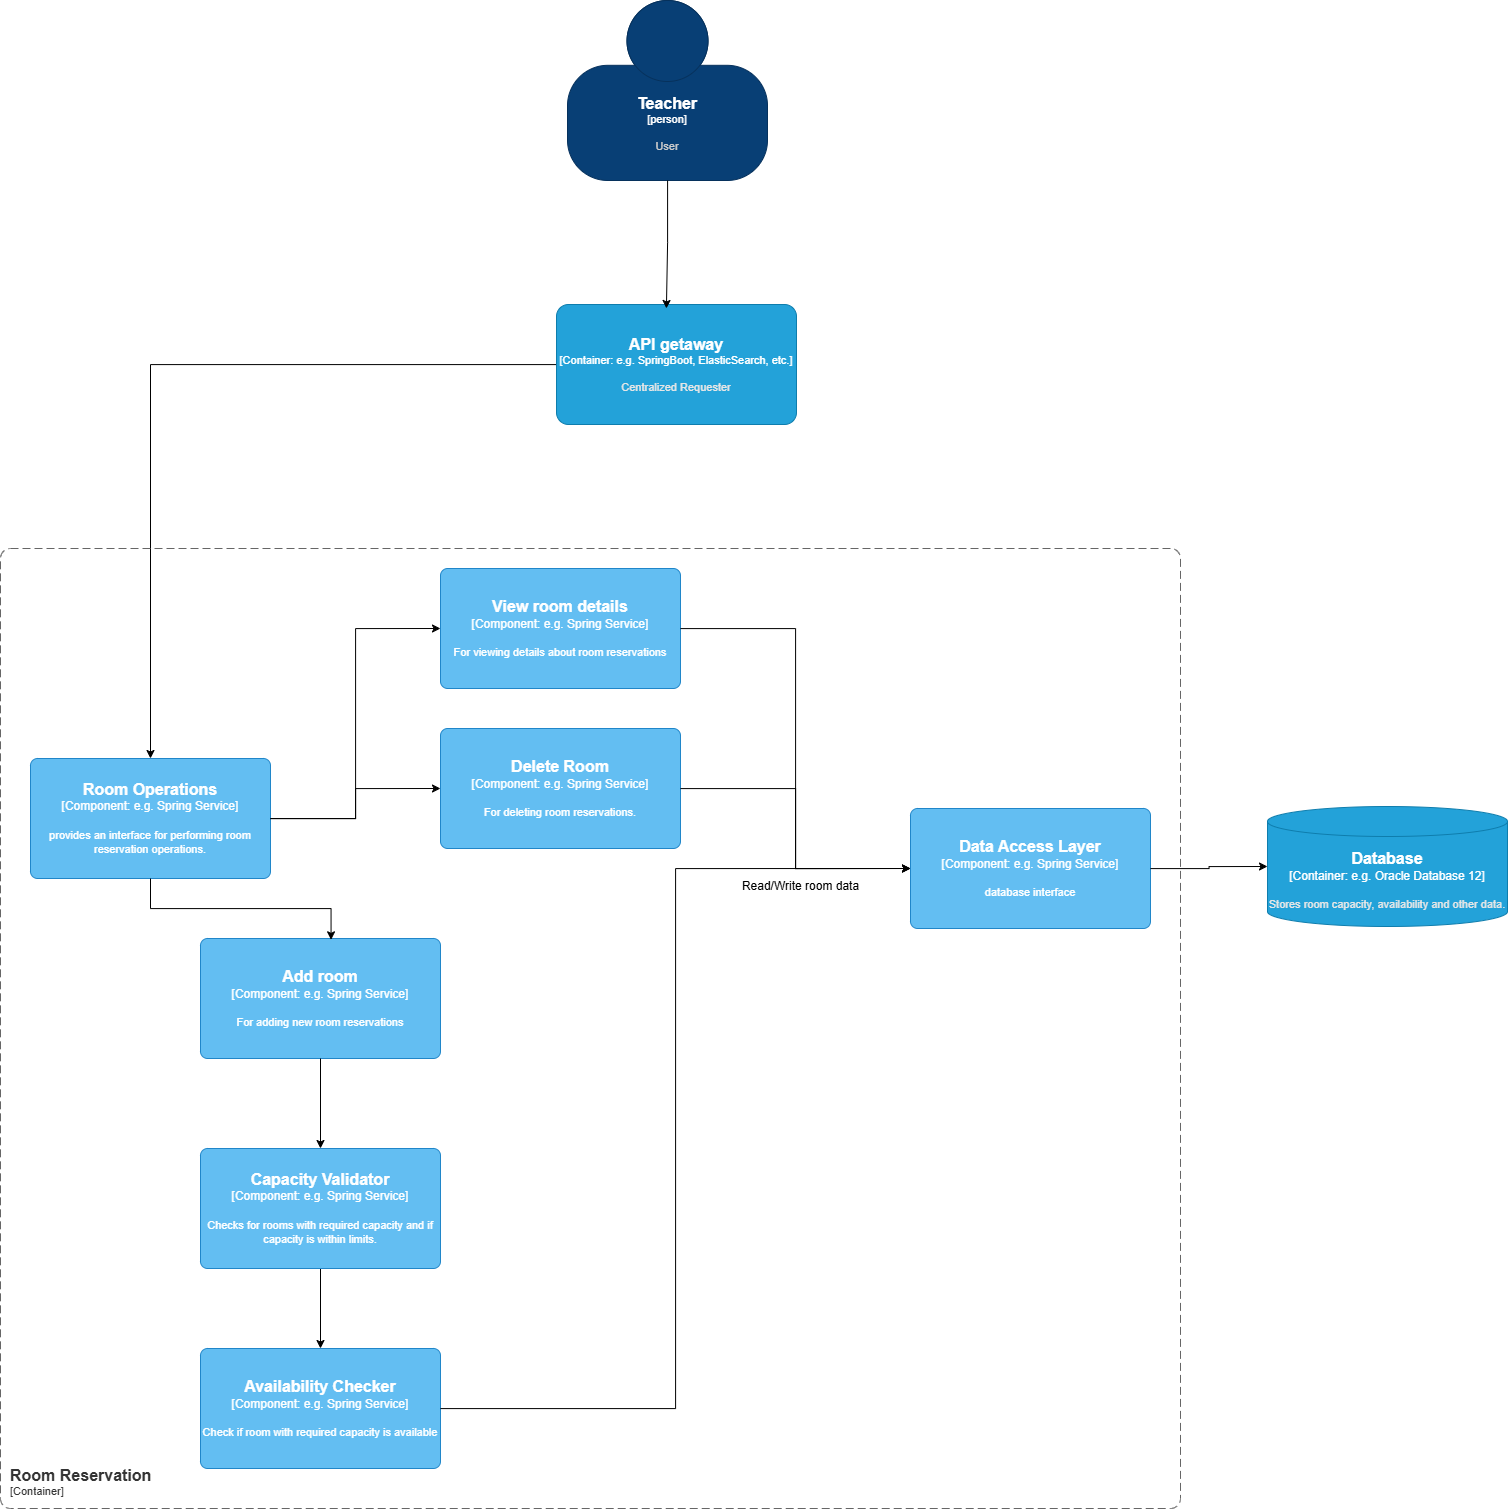

The diagram above was exported from draw.io. Its source (the exported page's mxGraphModel, read from the mxfile embedded in the PNG):
<mxGraphModel dx="1444" dy="1995" grid="0" gridSize="10" guides="1" tooltips="1" connect="1" arrows="1" fold="1" page="1" pageScale="1" pageWidth="850" pageHeight="1100" math="0" shadow="0">
  <root>
    <mxCell id="0" />
    <mxCell id="1" parent="0" />
    <object placeholders="1" c4Name="Teacher" c4Type="person" c4Description="User" label="&lt;font style=&quot;font-size: 16px&quot;&gt;&lt;b&gt;%c4Name%&lt;/b&gt;&lt;/font&gt;&lt;div&gt;[%c4Type%]&lt;/div&gt;&lt;br&gt;&lt;div&gt;&lt;font style=&quot;font-size: 11px&quot;&gt;&lt;font color=&quot;#cccccc&quot;&gt;%c4Description%&lt;/font&gt;&lt;/div&gt;" id="AqxLacrOn7D5cLBLEQKb-1">
      <mxCell style="html=1;fontSize=11;dashed=0;whiteSpace=wrap;fillColor=#083F75;strokeColor=#06315C;fontColor=#ffffff;shape=mxgraph.c4.person2;align=center;metaEdit=1;points=[[0.5,0,0],[1,0.5,0],[1,0.75,0],[0.75,1,0],[0.5,1,0],[0.25,1,0],[0,0.75,0],[0,0.5,0]];resizable=0;" vertex="1" parent="1">
        <mxGeometry x="587" y="-38" width="200" height="180" as="geometry" />
      </mxCell>
    </object>
    <mxCell id="AqxLacrOn7D5cLBLEQKb-7" style="edgeStyle=orthogonalEdgeStyle;rounded=0;orthogonalLoop=1;jettySize=auto;html=1;" edge="1" parent="1" source="AqxLacrOn7D5cLBLEQKb-2" target="AqxLacrOn7D5cLBLEQKb-5">
      <mxGeometry relative="1" as="geometry" />
    </mxCell>
    <object placeholders="1" c4Name="API getaway" c4Type="Container" c4Technology="e.g. SpringBoot, ElasticSearch, etc." c4Description="Centralized Requester" label="&lt;font style=&quot;font-size: 16px&quot;&gt;&lt;b&gt;%c4Name%&lt;/b&gt;&lt;/font&gt;&lt;div&gt;[%c4Type%: %c4Technology%]&lt;/div&gt;&lt;br&gt;&lt;div&gt;&lt;font style=&quot;font-size: 11px&quot;&gt;&lt;font color=&quot;#E6E6E6&quot;&gt;%c4Description%&lt;/font&gt;&lt;/div&gt;" id="AqxLacrOn7D5cLBLEQKb-2">
      <mxCell style="rounded=1;whiteSpace=wrap;html=1;fontSize=11;labelBackgroundColor=none;fillColor=#23A2D9;fontColor=#ffffff;align=center;arcSize=10;strokeColor=#0E7DAD;metaEdit=1;resizable=0;points=[[0.25,0,0],[0.5,0,0],[0.75,0,0],[1,0.25,0],[1,0.5,0],[1,0.75,0],[0.75,1,0],[0.5,1,0],[0.25,1,0],[0,0.75,0],[0,0.5,0],[0,0.25,0]];" vertex="1" parent="1">
        <mxGeometry x="576" y="266" width="240" height="120" as="geometry" />
      </mxCell>
    </object>
    <mxCell id="AqxLacrOn7D5cLBLEQKb-3" style="edgeStyle=orthogonalEdgeStyle;rounded=0;orthogonalLoop=1;jettySize=auto;html=1;entryX=0.458;entryY=0.033;entryDx=0;entryDy=0;entryPerimeter=0;" edge="1" parent="1" source="AqxLacrOn7D5cLBLEQKb-1" target="AqxLacrOn7D5cLBLEQKb-2">
      <mxGeometry relative="1" as="geometry" />
    </mxCell>
    <object placeholders="1" c4Name="Room Operations" c4Type="Component" c4Technology="e.g. Spring Service" c4Description="provides an interface for performing room reservation operations." label="&lt;font style=&quot;font-size: 16px&quot;&gt;&lt;b&gt;%c4Name%&lt;/b&gt;&lt;/font&gt;&lt;div&gt;[%c4Type%: %c4Technology%]&lt;/div&gt;&lt;br&gt;&lt;div&gt;&lt;font style=&quot;font-size: 11px&quot;&gt;%c4Description%&lt;/font&gt;&lt;/div&gt;" id="AqxLacrOn7D5cLBLEQKb-5">
      <mxCell style="rounded=1;whiteSpace=wrap;html=1;labelBackgroundColor=none;fillColor=#63BEF2;fontColor=#ffffff;align=center;arcSize=6;strokeColor=#2086C9;metaEdit=1;resizable=0;points=[[0.25,0,0],[0.5,0,0],[0.75,0,0],[1,0.25,0],[1,0.5,0],[1,0.75,0],[0.75,1,0],[0.5,1,0],[0.25,1,0],[0,0.75,0],[0,0.5,0],[0,0.25,0]];" vertex="1" parent="1">
        <mxGeometry x="50" y="720" width="240" height="120" as="geometry" />
      </mxCell>
    </object>
    <object placeholders="1" c4Name="View room details" c4Type="Component" c4Technology="e.g. Spring Service" c4Description="For viewing details about room reservations" label="&lt;font style=&quot;font-size: 16px&quot;&gt;&lt;b&gt;%c4Name%&lt;/b&gt;&lt;/font&gt;&lt;div&gt;[%c4Type%: %c4Technology%]&lt;/div&gt;&lt;br&gt;&lt;div&gt;&lt;font style=&quot;font-size: 11px&quot;&gt;%c4Description%&lt;/font&gt;&lt;/div&gt;" id="AqxLacrOn7D5cLBLEQKb-6">
      <mxCell style="rounded=1;whiteSpace=wrap;html=1;labelBackgroundColor=none;fillColor=#63BEF2;fontColor=#ffffff;align=center;arcSize=6;strokeColor=#2086C9;metaEdit=1;resizable=0;points=[[0.25,0,0],[0.5,0,0],[0.75,0,0],[1,0.25,0],[1,0.5,0],[1,0.75,0],[0.75,1,0],[0.5,1,0],[0.25,1,0],[0,0.75,0],[0,0.5,0],[0,0.25,0]];" vertex="1" parent="1">
        <mxGeometry x="460" y="530" width="240" height="120" as="geometry" />
      </mxCell>
    </object>
    <mxCell id="AqxLacrOn7D5cLBLEQKb-8" style="edgeStyle=orthogonalEdgeStyle;rounded=0;orthogonalLoop=1;jettySize=auto;html=1;entryX=0;entryY=0.5;entryDx=0;entryDy=0;entryPerimeter=0;" edge="1" parent="1" source="AqxLacrOn7D5cLBLEQKb-5" target="AqxLacrOn7D5cLBLEQKb-6">
      <mxGeometry relative="1" as="geometry" />
    </mxCell>
    <object placeholders="1" c4Name="Delete Room" c4Type="Component" c4Technology="e.g. Spring Service" c4Description="For deleting room reservations." label="&lt;font style=&quot;font-size: 16px&quot;&gt;&lt;b&gt;%c4Name%&lt;/b&gt;&lt;/font&gt;&lt;div&gt;[%c4Type%: %c4Technology%]&lt;/div&gt;&lt;br&gt;&lt;div&gt;&lt;font style=&quot;font-size: 11px&quot;&gt;%c4Description%&lt;/font&gt;&lt;/div&gt;" id="AqxLacrOn7D5cLBLEQKb-9">
      <mxCell style="rounded=1;whiteSpace=wrap;html=1;labelBackgroundColor=none;fillColor=#63BEF2;fontColor=#ffffff;align=center;arcSize=6;strokeColor=#2086C9;metaEdit=1;resizable=0;points=[[0.25,0,0],[0.5,0,0],[0.75,0,0],[1,0.25,0],[1,0.5,0],[1,0.75,0],[0.75,1,0],[0.5,1,0],[0.25,1,0],[0,0.75,0],[0,0.5,0],[0,0.25,0]];" vertex="1" parent="1">
        <mxGeometry x="460" y="690" width="240" height="120" as="geometry" />
      </mxCell>
    </object>
    <object placeholders="1" c4Name="Add room" c4Type="Component" c4Technology="e.g. Spring Service" c4Description="For adding new room reservations" label="&lt;font style=&quot;font-size: 16px&quot;&gt;&lt;b&gt;%c4Name%&lt;/b&gt;&lt;/font&gt;&lt;div&gt;[%c4Type%: %c4Technology%]&lt;/div&gt;&lt;br&gt;&lt;div&gt;&lt;font style=&quot;font-size: 11px&quot;&gt;%c4Description%&lt;/font&gt;&lt;/div&gt;" id="AqxLacrOn7D5cLBLEQKb-10">
      <mxCell style="rounded=1;whiteSpace=wrap;html=1;labelBackgroundColor=none;fillColor=#63BEF2;fontColor=#ffffff;align=center;arcSize=6;strokeColor=#2086C9;metaEdit=1;resizable=0;points=[[0.25,0,0],[0.5,0,0],[0.75,0,0],[1,0.25,0],[1,0.5,0],[1,0.75,0],[0.75,1,0],[0.5,1,0],[0.25,1,0],[0,0.75,0],[0,0.5,0],[0,0.25,0]];" vertex="1" parent="1">
        <mxGeometry x="220" y="900" width="240" height="120" as="geometry" />
      </mxCell>
    </object>
    <mxCell id="AqxLacrOn7D5cLBLEQKb-11" style="edgeStyle=orthogonalEdgeStyle;rounded=0;orthogonalLoop=1;jettySize=auto;html=1;entryX=0;entryY=0.5;entryDx=0;entryDy=0;entryPerimeter=0;" edge="1" parent="1" source="AqxLacrOn7D5cLBLEQKb-5" target="AqxLacrOn7D5cLBLEQKb-9">
      <mxGeometry relative="1" as="geometry" />
    </mxCell>
    <mxCell id="AqxLacrOn7D5cLBLEQKb-12" style="edgeStyle=orthogonalEdgeStyle;rounded=0;orthogonalLoop=1;jettySize=auto;html=1;entryX=0.544;entryY=0.011;entryDx=0;entryDy=0;entryPerimeter=0;" edge="1" parent="1" source="AqxLacrOn7D5cLBLEQKb-5" target="AqxLacrOn7D5cLBLEQKb-10">
      <mxGeometry relative="1" as="geometry" />
    </mxCell>
    <mxCell id="AqxLacrOn7D5cLBLEQKb-16" value="" style="edgeStyle=orthogonalEdgeStyle;rounded=0;orthogonalLoop=1;jettySize=auto;html=1;" edge="1" parent="1" source="AqxLacrOn7D5cLBLEQKb-13" target="AqxLacrOn7D5cLBLEQKb-14">
      <mxGeometry relative="1" as="geometry" />
    </mxCell>
    <object placeholders="1" c4Name="Capacity Validator" c4Type="Component" c4Technology="e.g. Spring Service" c4Description="Checks for rooms with required capacity and if capacity is within limits." label="&lt;font style=&quot;font-size: 16px&quot;&gt;&lt;b&gt;%c4Name%&lt;/b&gt;&lt;/font&gt;&lt;div&gt;[%c4Type%: %c4Technology%]&lt;/div&gt;&lt;br&gt;&lt;div&gt;&lt;font style=&quot;font-size: 11px&quot;&gt;%c4Description%&lt;/font&gt;&lt;/div&gt;" id="AqxLacrOn7D5cLBLEQKb-13">
      <mxCell style="rounded=1;whiteSpace=wrap;html=1;labelBackgroundColor=none;fillColor=#63BEF2;fontColor=#ffffff;align=center;arcSize=6;strokeColor=#2086C9;metaEdit=1;resizable=0;points=[[0.25,0,0],[0.5,0,0],[0.75,0,0],[1,0.25,0],[1,0.5,0],[1,0.75,0],[0.75,1,0],[0.5,1,0],[0.25,1,0],[0,0.75,0],[0,0.5,0],[0,0.25,0]];" vertex="1" parent="1">
        <mxGeometry x="220" y="1110" width="240" height="120" as="geometry" />
      </mxCell>
    </object>
    <object placeholders="1" c4Name="Availability Checker" c4Type="Component" c4Technology="e.g. Spring Service" c4Description="Check if room with required capacity is available" label="&lt;font style=&quot;font-size: 16px&quot;&gt;&lt;b&gt;%c4Name%&lt;/b&gt;&lt;/font&gt;&lt;div&gt;[%c4Type%: %c4Technology%]&lt;/div&gt;&lt;br&gt;&lt;div&gt;&lt;font style=&quot;font-size: 11px&quot;&gt;%c4Description%&lt;/font&gt;&lt;/div&gt;" id="AqxLacrOn7D5cLBLEQKb-14">
      <mxCell style="rounded=1;whiteSpace=wrap;html=1;labelBackgroundColor=none;fillColor=#63BEF2;fontColor=#ffffff;align=center;arcSize=6;strokeColor=#2086C9;metaEdit=1;resizable=0;points=[[0.25,0,0],[0.5,0,0],[0.75,0,0],[1,0.25,0],[1,0.5,0],[1,0.75,0],[0.75,1,0],[0.5,1,0],[0.25,1,0],[0,0.75,0],[0,0.5,0],[0,0.25,0]];" vertex="1" parent="1">
        <mxGeometry x="220" y="1310" width="240" height="120" as="geometry" />
      </mxCell>
    </object>
    <mxCell id="AqxLacrOn7D5cLBLEQKb-15" style="edgeStyle=orthogonalEdgeStyle;rounded=0;orthogonalLoop=1;jettySize=auto;html=1;entryX=0.5;entryY=0;entryDx=0;entryDy=0;entryPerimeter=0;" edge="1" parent="1" source="AqxLacrOn7D5cLBLEQKb-10" target="AqxLacrOn7D5cLBLEQKb-13">
      <mxGeometry relative="1" as="geometry" />
    </mxCell>
    <mxCell id="AqxLacrOn7D5cLBLEQKb-18" style="edgeStyle=orthogonalEdgeStyle;rounded=0;orthogonalLoop=1;jettySize=auto;html=1;entryX=0;entryY=0.5;entryDx=0;entryDy=0;entryPerimeter=0;" edge="1" parent="1" source="AqxLacrOn7D5cLBLEQKb-6" target="AqxLacrOn7D5cLBLEQKb-21">
      <mxGeometry relative="1" as="geometry">
        <mxPoint x="920" y="600" as="targetPoint" />
      </mxGeometry>
    </mxCell>
    <mxCell id="AqxLacrOn7D5cLBLEQKb-19" style="edgeStyle=orthogonalEdgeStyle;rounded=0;orthogonalLoop=1;jettySize=auto;html=1;entryX=0;entryY=0.5;entryDx=0;entryDy=0;entryPerimeter=0;" edge="1" parent="1" source="AqxLacrOn7D5cLBLEQKb-9" target="AqxLacrOn7D5cLBLEQKb-21">
      <mxGeometry relative="1" as="geometry">
        <mxPoint x="920" y="600" as="targetPoint" />
      </mxGeometry>
    </mxCell>
    <mxCell id="AqxLacrOn7D5cLBLEQKb-20" style="edgeStyle=orthogonalEdgeStyle;rounded=0;orthogonalLoop=1;jettySize=auto;html=1;entryX=0;entryY=0.5;entryDx=0;entryDy=0;entryPerimeter=0;" edge="1" parent="1" source="AqxLacrOn7D5cLBLEQKb-14" target="AqxLacrOn7D5cLBLEQKb-21">
      <mxGeometry relative="1" as="geometry">
        <mxPoint x="920" y="600" as="targetPoint" />
      </mxGeometry>
    </mxCell>
    <object placeholders="1" c4Name="Data Access Layer" c4Type="Component" c4Technology="e.g. Spring Service" c4Description=" database interface" label="&lt;font style=&quot;font-size: 16px&quot;&gt;&lt;b&gt;%c4Name%&lt;/b&gt;&lt;/font&gt;&lt;div&gt;[%c4Type%: %c4Technology%]&lt;/div&gt;&lt;br&gt;&lt;div&gt;&lt;font style=&quot;font-size: 11px&quot;&gt;%c4Description%&lt;/font&gt;&lt;/div&gt;" id="AqxLacrOn7D5cLBLEQKb-21">
      <mxCell style="rounded=1;whiteSpace=wrap;html=1;labelBackgroundColor=none;fillColor=#63BEF2;fontColor=#ffffff;align=center;arcSize=6;strokeColor=#2086C9;metaEdit=1;resizable=0;points=[[0.25,0,0],[0.5,0,0],[0.75,0,0],[1,0.25,0],[1,0.5,0],[1,0.75,0],[0.75,1,0],[0.5,1,0],[0.25,1,0],[0,0.75,0],[0,0.5,0],[0,0.25,0]];" vertex="1" parent="1">
        <mxGeometry x="930" y="770" width="240" height="120" as="geometry" />
      </mxCell>
    </object>
    <object placeholders="1" c4Name="Database" c4Type="Container" c4Technology="e.g. Oracle Database 12" c4Description="Stores room capacity, availability and other data." label="&lt;font style=&quot;font-size: 16px&quot;&gt;&lt;b&gt;%c4Name%&lt;/b&gt;&lt;/font&gt;&lt;div&gt;[%c4Type%:&amp;nbsp;%c4Technology%]&lt;/div&gt;&lt;br&gt;&lt;div&gt;&lt;font style=&quot;font-size: 11px&quot;&gt;&lt;font color=&quot;#E6E6E6&quot;&gt;%c4Description%&lt;/font&gt;&lt;/div&gt;" id="AqxLacrOn7D5cLBLEQKb-22">
      <mxCell style="shape=cylinder3;size=15;whiteSpace=wrap;html=1;boundedLbl=1;rounded=0;labelBackgroundColor=none;fillColor=#23A2D9;fontSize=12;fontColor=#ffffff;align=center;strokeColor=#0E7DAD;metaEdit=1;points=[[0.5,0,0],[1,0.25,0],[1,0.5,0],[1,0.75,0],[0.5,1,0],[0,0.75,0],[0,0.5,0],[0,0.25,0]];resizable=0;" vertex="1" parent="1">
        <mxGeometry x="1287" y="768" width="240" height="120" as="geometry" />
      </mxCell>
    </object>
    <mxCell id="AqxLacrOn7D5cLBLEQKb-23" style="edgeStyle=orthogonalEdgeStyle;rounded=0;orthogonalLoop=1;jettySize=auto;html=1;entryX=0;entryY=0.5;entryDx=0;entryDy=0;entryPerimeter=0;" edge="1" parent="1" source="AqxLacrOn7D5cLBLEQKb-21" target="AqxLacrOn7D5cLBLEQKb-22">
      <mxGeometry relative="1" as="geometry" />
    </mxCell>
    <object placeholders="1" c4Name="Room Reservation" c4Type="SystemScopeBoundary" c4Application="Container" label="&lt;font style=&quot;font-size: 16px&quot;&gt;&lt;b&gt;&lt;div style=&quot;text-align: left&quot;&gt;%c4Name%&lt;/div&gt;&lt;/b&gt;&lt;/font&gt;&lt;div style=&quot;text-align: left&quot;&gt;[%c4Application%]&lt;/div&gt;" id="AqxLacrOn7D5cLBLEQKb-24">
      <mxCell style="rounded=1;fontSize=11;whiteSpace=wrap;html=1;dashed=1;arcSize=20;fillColor=none;strokeColor=#666666;fontColor=#333333;labelBackgroundColor=none;align=left;verticalAlign=bottom;labelBorderColor=none;spacingTop=0;spacing=10;dashPattern=8 4;metaEdit=1;rotatable=0;perimeter=rectanglePerimeter;noLabel=0;labelPadding=0;allowArrows=0;connectable=0;expand=0;recursiveResize=0;editable=1;pointerEvents=0;absoluteArcSize=1;points=[[0.25,0,0],[0.5,0,0],[0.75,0,0],[1,0.25,0],[1,0.5,0],[1,0.75,0],[0.75,1,0],[0.5,1,0],[0.25,1,0],[0,0.75,0],[0,0.5,0],[0,0.25,0]];" vertex="1" parent="1">
        <mxGeometry x="20" y="510" width="1180" height="960" as="geometry" />
      </mxCell>
    </object>
    <mxCell id="AqxLacrOn7D5cLBLEQKb-26" value="Read/Write room data&lt;div&gt;&lt;br&gt;&lt;/div&gt;" style="text;html=1;align=center;verticalAlign=middle;resizable=0;points=[];autosize=1;strokeColor=none;fillColor=none;" vertex="1" parent="1">
      <mxGeometry x="752" y="834" width="135" height="41" as="geometry" />
    </mxCell>
  </root>
</mxGraphModel>